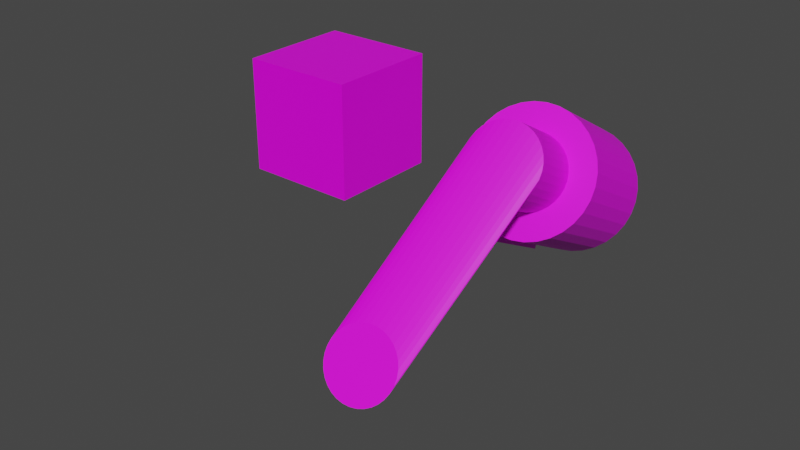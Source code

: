 # Source: untitled.blend  (saved by Blender 2.81.16; exported with 4.5.12 LTS)
import bpy
from mathutils import Matrix  # noqa: F401  (used for matrix-valued properties, if any)

bpy.ops.wm.read_factory_settings(use_empty=True)
scene = bpy.context.scene
scene.name = 'Scene'

# ---- collections
col_collection = bpy.data.collections.new('Collection'); scene.collection.children.link(col_collection)

# ---- images (referenced by path relative to the original .blend; pixels are not part of the script)
import os
ASSET_DIR = os.environ.get("B2B_ASSET_DIR", "")  # directory of the original .blend (textures are referenced by path, not embedded)
HERE = os.path.dirname(os.path.abspath(__file__))  # packed textures are extracted next to this script under _unpacked/

def load_image(name, relpath, width, height, colorspace="sRGB"):
    """Load a texture the original file referenced (path relative to the .blend, or extracted next to this script)."""
    p = next((c for c in (os.path.join(HERE, relpath), os.path.join(ASSET_DIR, relpath)) if relpath and os.path.exists(c)), "")
    if p:
        img = bpy.data.images.load(p, check_existing=True)
        img.name = name
    else:  # same state as the original file: an image datablock whose file is absent (Cycles renders it pink)
        img = bpy.data.images.new(name, width, height)
        img.source = "FILE"
        img.filepath = "//" + (relpath or name)
    img.colorspace_settings.name = colorspace
    return img
img_bwluav9tywdpy2symde1mduxos0xnzm1os1nc3u3ahauanbn_jpg = load_image('bwluav9tywdpy2symde1mduxos0xnzm1os1nc3u3ahauanbn.jpg', 'bwluav9tywdpy2symde1mduxos0xnzm1os1nc3u3ahauanbn.jpg', 1024, 1024, 'sRGB')
img_cylinderwithcolor_png = load_image('Cylinderwithcolor.png', 'Cylinderwithcolor.png', 1024, 1024, 'sRGB')
img_8e857648_jpg = load_image('8E857648.jpg', '8E857648.jpg', 1024, 1024, 'sRGB')

# ---- materials (node trees are filled in below, after node groups)
mat_material = bpy.data.materials.new('Material')
mat_material.alpha_threshold = 0.0
mat_material.use_transparent_shadow = False
mat_material.line_color = (0.0, 0.0, 0.0, 1.0)
mat_material_001 = bpy.data.materials.new('Material.001')
mat_material_001.use_transparent_shadow = False
mat_material_002 = bpy.data.materials.new('Material.002')
mat_material_002.use_transparent_shadow = False

# ---- material node trees
mat_material.use_nodes = True; mat_material.node_tree.nodes.clear()
_N = mat_material.node_tree.nodes; _L = mat_material.node_tree.links
n0 = _N.new('ShaderNodeOutputMaterial'); n0.name = 'Material Output'; n0.location = (300, 300)
n1 = _N.new('ShaderNodeBsdfPrincipled'); n1.name = 'Principled BSDF'; n1.location = (10, 300)
n1.distribution = 'GGX'
n1.subsurface_method = 'BURLEY'
n1.inputs[2].default_value = 0.4
n1.inputs[3].default_value = 1.45
n1.inputs[27].default_value = (0.0, 0.0, 0.0, 1.0)
n1.inputs[28].default_value = 1.0
n2 = _N.new('ShaderNodeTexImage'); n2.name = 'Image Texture'; n2.location = (-280, 275)
n2.image = img_bwluav9tywdpy2symde1mduxos0xnzm1os1nc3u3ahauanbn_jpg
_L.new(n1.outputs[0], n0.inputs[0])
_L.new(n2.outputs[0], n1.inputs[0])
n0.is_active_output = True
mat_material_001.use_nodes = True; mat_material_001.node_tree.nodes.clear()
_N = mat_material_001.node_tree.nodes; _L = mat_material_001.node_tree.links
n0 = _N.new('ShaderNodeOutputMaterial'); n0.name = 'Material Output'; n0.location = (300, 300)
n1 = _N.new('ShaderNodeBsdfPrincipled'); n1.name = 'Principled BSDF'; n1.location = (10, 300)
n1.distribution = 'GGX'
n1.subsurface_method = 'BURLEY'
n1.inputs[3].default_value = 1.45
n1.inputs[27].default_value = (0.0, 0.0, 0.0, 1.0)
n1.inputs[28].default_value = 1.0
n2 = _N.new('ShaderNodeTexImage'); n2.name = 'Image Texture'; n2.location = (-280, 275)
n2.image = img_cylinderwithcolor_png
_L.new(n1.outputs[0], n0.inputs[0])
_L.new(n2.outputs[0], n1.inputs[0])
n0.is_active_output = True
mat_material_002.use_nodes = True; mat_material_002.node_tree.nodes.clear()
_N = mat_material_002.node_tree.nodes; _L = mat_material_002.node_tree.links
n0 = _N.new('ShaderNodeOutputMaterial'); n0.name = 'Material Output'; n0.location = (300, 300)
n1 = _N.new('ShaderNodeBsdfPrincipled'); n1.name = 'Principled BSDF'; n1.location = (10, 300)
n1.distribution = 'GGX'
n1.subsurface_method = 'BURLEY'
n1.inputs[3].default_value = 1.45
n1.inputs[27].default_value = (0.0, 0.0, 0.0, 1.0)
n1.inputs[28].default_value = 1.0
n2 = _N.new('ShaderNodeTexImage'); n2.name = 'Image Texture'; n2.location = (-280, 275)
n2.image = img_8e857648_jpg
_L.new(n1.outputs[0], n0.inputs[0])
_L.new(n2.outputs[0], n1.inputs[0])
n0.is_active_output = True

# ---- world
world_world = bpy.data.worlds.new('World'); scene.world = world_world
world_world.use_nodes = True; world_world.node_tree.nodes.clear()
_N = world_world.node_tree.nodes; _L = world_world.node_tree.links
n0 = _N.new('ShaderNodeOutputWorld'); n0.name = 'World Output'; n0.location = (300, 300)
n1 = _N.new('ShaderNodeBackground'); n1.name = 'Background'; n1.location = (10, 300)
n1.inputs[0].default_value = (0.05088, 0.05088, 0.05088, 1.0)
_L.new(n1.outputs[0], n0.inputs[0])
n0.is_active_output = True
world_world.color = (0.05088, 0.05088, 0.05088)
world_world.use_sun_shadow = False
world_world.sun_shadow_jitter_overblur = 0.0

# ---- meshes
me_cube = bpy.data.meshes.new('Cube')
me_cube.from_pydata([(1.0, 1.0, 1.0), (1.0, 1.0, -1.0), (1.0, -1.0, 1.0), (1.0, -1.0, -1.0), (-1.0, 1.0, 1.0), (-1.0, 1.0, -1.0), (-1.0, -1.0, 1.0), (-1.0, -1.0, -1.0)], [], [(0, 4, 6, 2), (3, 2, 6, 7), (7, 6, 4, 5), (5, 1, 3, 7), (1, 0, 2, 3), (5, 4, 0, 1)])
_uv = me_cube.uv_layers.new(name='UVMap')
_uv.uv.foreach_set('vector', [0.602, 0.5229, 0.807, 0.5203, 0.8089, 0.6787, 0.6032, 0.6802, 0.3969, 0.3618, 0.6018, 0.3621, 0.6016, 0.5224, 0.3968, 0.5196, 0.3991, 0.2051, 0.6031, 0.2051, 0.6015, 0.36, 0.3971, 0.361, 0.1913, 0.5214, 0.398, 0.5203, 0.3983, 0.6807, 0.1927, 0.6817, 0.398, 0.5203, 0.602, 0.5229, 0.6032, 0.6802, 0.3983, 0.6807, 0.3957, 0.6782, 0.6001, 0.6771, 0.6006, 0.84, 0.3966, 0.8375])
me_cube.materials.append(mat_material)
me_cube.use_remesh_preserve_volume = False
me_cube.use_remesh_preserve_attributes = False
me_cube.use_mirror_vertex_groups = False
me_cube.update()
me_cylinder = bpy.data.meshes.new('Cylinder')
me_cylinder.from_pydata([(0.0, 1.0, -1.0), (-1.584e-07, 0.5851, 1.0), (0.1951, 0.9808, -1.0), (0.1141, 0.5738, 1.0), (0.3827, 0.9239, -1.0), (0.2239, 0.5405, 1.0), (0.5556, 0.8315, -1.0), (0.3251, 0.4865, 1.0), (0.7071, 0.7071, -1.0), (0.4137, 0.4137, 1.0), (0.8315, 0.5556, -1.0), (0.4865, 0.3251, 1.0), (0.9239, 0.3827, -1.0), (0.5405, 0.2239, 1.0), (0.9808, 0.1951, -1.0), (0.5738, 0.1141, 1.0), (1.0, 7.55e-08, -1.0), (0.5851, 1.182e-08, 1.0), (0.9808, -0.1951, -1.0), (0.5738, -0.1141, 1.0), (0.9239, -0.3827, -1.0), (0.5405, -0.2239, 1.0), (0.8315, -0.5556, -1.0), (0.4865, -0.3251, 1.0), (0.7071, -0.7071, -1.0), (0.4137, -0.4137, 1.0), (0.5556, -0.8315, -1.0), (0.3251, -0.4865, 1.0), (0.3827, -0.9239, -1.0), (0.2239, -0.5405, 1.0), (0.1951, -0.9808, -1.0), (0.1141, -0.5738, 1.0), (-3.258e-07, -1.0, -1.0), (-1.985e-07, -0.5851, 1.0), (-0.1951, -0.9808, -1.0), (-0.1141, -0.5738, 1.0), (-0.3827, -0.9239, -1.0), (-0.2239, -0.5405, 1.0), (-0.5556, -0.8315, -1.0), (-0.3251, -0.4865, 1.0), (-0.7071, -0.7071, -1.0), (-0.4137, -0.4137, 1.0), (-0.8315, -0.5556, -1.0), (-0.4865, -0.325, 1.0), (-0.9239, -0.3827, -1.0), (-0.5405, -0.2239, 1.0), (-0.9808, -0.1951, -1.0), (-0.5738, -0.1141, 1.0), (-1.0, 9.656e-07, -1.0), (-0.5851, 5.866e-07, 1.0), (-0.9808, 0.1951, -1.0), (-0.5738, 0.1141, 1.0), (-0.9239, 0.3827, -1.0), (-0.5405, 0.2239, 1.0), (-0.8315, 0.5556, -1.0), (-0.4865, 0.3251, 1.0), (-0.7071, 0.7071, -1.0), (-0.4137, 0.4137, 1.0), (-0.5556, 0.8315, -1.0), (-0.325, 0.4865, 1.0), (-0.3827, 0.9239, -1.0), (-0.2239, 0.5405, 1.0), (-0.1951, 0.9808, -1.0), (-0.1141, 0.5738, 1.0), (0.1951, 0.9808, 1.0), (0.0, 1.0, 1.0), (0.3827, 0.9239, 1.0), (0.5556, 0.8315, 1.0), (0.7071, 0.7071, 1.0), (0.8315, 0.5556, 1.0), (0.9239, 0.3827, 1.0), (0.9808, 0.1951, 1.0), (1.0, 7.55e-08, 1.0), (0.9808, -0.1951, 1.0), (0.9239, -0.3827, 1.0), (0.8315, -0.5556, 1.0), (0.7071, -0.7071, 1.0), (0.5556, -0.8315, 1.0), (0.3827, -0.9239, 1.0), (0.1951, -0.9808, 1.0), (-3.258e-07, -1.0, 1.0), (-0.1951, -0.9808, 1.0), (-0.3827, -0.9239, 1.0), (-0.5556, -0.8315, 1.0), (-0.7071, -0.7071, 1.0), (-0.8315, -0.5556, 1.0), (-0.9239, -0.3827, 1.0), (-0.9808, -0.1951, 1.0), (-1.0, 9.656e-07, 1.0), (-0.9808, 0.1951, 1.0), (-0.9239, 0.3827, 1.0), (-0.8315, 0.5556, 1.0), (-0.7071, 0.7071, 1.0), (-0.5556, 0.8315, 1.0), (-0.3827, 0.9239, 1.0), (-0.1951, 0.9808, 1.0), (0.1141, 0.5738, 2.0), (-1.584e-07, 0.5851, 2.0), (0.2239, 0.5405, 2.0), (0.3251, 0.4865, 2.0), (0.4137, 0.4137, 2.0), (0.4865, 0.3251, 2.0), (0.5405, 0.2239, 2.0), (0.5738, 0.1141, 2.0), (0.5851, 1.182e-08, 2.0), (0.5738, -0.1141, 2.0), (0.5405, -0.2239, 2.0), (0.4865, -0.3251, 2.0), (0.4137, -0.4137, 2.0), (0.3251, -0.4865, 2.0), (0.2239, -0.5405, 2.0), (0.1141, -0.5738, 2.0), (-1.985e-07, -0.5851, 2.0), (-0.1141, -0.5738, 2.0), (-0.2239, -0.5405, 2.0), (-0.3251, -0.4865, 2.0), (-0.4137, -0.4137, 2.0), (-0.4865, -0.325, 2.0), (-0.5405, -0.2239, 2.0), (-0.5738, -0.1141, 2.0), (-0.5851, 5.866e-07, 2.0), (-0.5738, 0.1141, 2.0), (-0.5405, 0.2239, 2.0), (-0.4865, 0.3251, 2.0), (-0.4137, 0.4137, 2.0), (-0.325, 0.4865, 2.0), (-0.2239, 0.5405, 2.0), (-0.1141, 0.5738, 2.0), (0.9239, -0.3827, 1.0), (0.9239, -0.3827, -1.0), (0.8315, -0.5556, -1.0), (0.8315, -0.5556, 1.0), (1.092, -0.3827, 1.0), (1.092, -0.3827, -1.0), (0.9993, -0.5556, -1.0), (0.9993, -0.5556, 1.0), (3.247, -0.5216, 2.389), (3.133, -0.5103, 2.389), (3.357, -0.5549, 2.389), (3.458, -0.6089, 2.389), (3.547, -0.6817, 2.389), (3.62, -0.7704, 2.389), (3.674, -0.8715, 2.389), (3.707, -0.9813, 2.389), (3.718, -1.095, 2.389), (3.707, -1.21, 2.389), (3.674, -1.319, 2.389), (3.62, -1.42, 2.389), (3.547, -1.509, 2.389), (3.458, -1.582, 2.389), (3.357, -1.636, 2.389), (3.247, -1.669, 2.389), (3.133, -1.68, 2.389), (3.019, -1.669, 2.389), (2.909, -1.636, 2.389), (2.808, -1.582, 2.389), (2.719, -1.509, 2.389), (2.647, -1.42, 2.389), (2.592, -1.319, 2.389), (2.559, -1.21, 2.389), (2.548, -1.095, 2.389), (2.559, -0.9813, 2.389), (2.592, -0.8715, 2.389), (2.647, -0.7704, 2.389), (2.719, -0.6817, 2.389), (2.808, -0.6089, 2.389), (2.909, -0.5549, 2.389), (3.019, -0.5216, 2.389)], [], [(0, 65, 64, 2), (2, 64, 66, 4), (4, 66, 67, 6), (6, 67, 68, 8), (8, 68, 69, 10), (10, 69, 70, 12), (12, 70, 71, 14), (14, 71, 72, 16), (16, 72, 73, 18), (18, 73, 74, 20), (74, 75, 131, 128), (22, 75, 76, 24), (24, 76, 77, 26), (26, 77, 78, 28), (28, 78, 79, 30), (30, 79, 80, 32), (32, 80, 81, 34), (34, 81, 82, 36), (36, 82, 83, 38), (38, 83, 84, 40), (40, 84, 85, 42), (42, 85, 86, 44), (44, 86, 87, 46), (46, 87, 88, 48), (48, 88, 89, 50), (50, 89, 90, 52), (52, 90, 91, 54), (54, 91, 92, 56), (56, 92, 93, 58), (58, 93, 94, 60), (23, 21, 106, 107), (60, 94, 95, 62), (62, 95, 65, 0), (0, 2, 4, 6, 8, 10, 12, 14, 16, 18, 20, 22, 24, 26, 28, 30, 32, 34, 36, 38, 40, 42, 44, 46, 48, 50, 52, 54, 56, 58, 60, 62), (1, 3, 64, 65), (3, 5, 66, 64), (5, 7, 67, 66), (7, 9, 68, 67), (9, 11, 69, 68), (11, 13, 70, 69), (13, 15, 71, 70), (15, 17, 72, 71), (17, 19, 73, 72), (19, 21, 74, 73), (21, 23, 75, 74), (23, 25, 76, 75), (25, 27, 77, 76), (27, 29, 78, 77), (29, 31, 79, 78), (31, 33, 80, 79), (33, 35, 81, 80), (35, 37, 82, 81), (37, 39, 83, 82), (39, 41, 84, 83), (41, 43, 85, 84), (43, 45, 86, 85), (45, 47, 87, 86), (47, 49, 88, 87), (49, 51, 89, 88), (51, 53, 90, 89), (53, 55, 91, 90), (55, 57, 92, 91), (57, 59, 93, 92), (59, 61, 94, 93), (61, 63, 95, 94), (63, 1, 65, 95), (122, 121, 161, 162), (51, 49, 120, 121), (25, 23, 107, 108), (53, 51, 121, 122), (27, 25, 108, 109), (55, 53, 122, 123), (29, 27, 109, 110), (3, 1, 97, 96), (57, 55, 123, 124), (31, 29, 110, 111), (5, 3, 96, 98), (59, 57, 124, 125), (33, 31, 111, 112), (7, 5, 98, 99), (61, 59, 125, 126), (35, 33, 112, 113), (9, 7, 99, 100), (63, 61, 126, 127), (37, 35, 113, 114), (11, 9, 100, 101), (1, 63, 127, 97), (39, 37, 114, 115), (13, 11, 101, 102), (41, 39, 115, 116), (15, 13, 102, 103), (43, 41, 116, 117), (17, 15, 103, 104), (45, 43, 117, 118), (19, 17, 104, 105), (47, 45, 118, 119), (21, 19, 105, 106), (49, 47, 119, 120), (131, 130, 134, 135), (20, 74, 128, 129), (75, 22, 130, 131), (22, 20, 129, 130), (133, 132, 135, 134), (130, 129, 133, 134), (128, 131, 135, 132), (129, 128, 132, 133), (136, 137, 167, 166, 165, 164, 163, 162, 161, 160, 159, 158, 157, 156, 155, 154, 153, 152, 151, 150, 149, 148, 147, 146, 145, 144, 143, 142, 141, 140, 139, 138), (109, 108, 148, 149), (123, 122, 162, 163), (110, 109, 149, 150), (96, 97, 137, 136), (124, 123, 163, 164), (111, 110, 150, 151), (98, 96, 136, 138), (125, 124, 164, 165), (112, 111, 151, 152), (99, 98, 138, 139), (126, 125, 165, 166), (113, 112, 152, 153), (100, 99, 139, 140), (127, 126, 166, 167), (114, 113, 153, 154), (101, 100, 140, 141), (97, 127, 167, 137), (115, 114, 154, 155), (102, 101, 141, 142), (116, 115, 155, 156), (103, 102, 142, 143), (117, 116, 156, 157), (104, 103, 143, 144), (118, 117, 157, 158), (105, 104, 144, 145), (119, 118, 158, 159), (106, 105, 145, 146), (120, 119, 159, 160), (107, 106, 146, 147), (121, 120, 160, 161), (108, 107, 147, 148)])
_uv = me_cylinder.uv_layers.new(name='UVMap')
_uv.uv.foreach_set('vector', [0.5412, 2.317e-08, 0.5412, 0.3887, 0.5021, 0.3887, 0.5021, 0.0, 0.5021, 0.0, 0.5021, 0.3887, 0.4644, 0.3887, 0.4644, 2.317e-08, 0.4644, 2.317e-08, 0.4644, 0.3887, 0.4298, 0.3887, 0.4298, 2.317e-08, 0.4298, 2.317e-08, 0.4298, 0.3887, 0.3993, 0.3887, 0.3993, 0.0, 0.905, 2.317e-08, 0.905, 0.3887, 0.8723, 0.3887, 0.8723, 0.0, 0.8723, 0.0, 0.8723, 0.3887, 0.8359, 0.3887, 0.8359, 0.0, 0.8359, 0.0, 0.8359, 0.3887, 0.7973, 0.3887, 0.7973, 0.0, 0.7973, 0.0, 0.7973, 0.3887, 0.758, 0.3887, 0.758, 0.0, 0.758, 0.0, 0.758, 0.3887, 0.7194, 0.3887, 0.7194, 0.0, 0.7194, 0.0, 0.7194, 0.3887, 0.6831, 0.3887, 0.6831, 3.475e-08, 0.0, 0.0, 0.0, 0.0, 0.0, 0.0, 0.0, 0.0, 1.0, 2.317e-08, 1.0, 0.3887, 0.9722, 0.3887, 0.9722, 0.0, 0.3993, 0.7774, 0.3993, 0.3887, 0.4318, 0.3887, 0.4318, 0.7774, 0.4318, 0.7774, 0.4318, 0.3887, 0.468, 0.3887, 0.468, 0.7774, 0.468, 0.7774, 0.468, 0.3887, 0.5065, 0.3887, 0.5065, 0.7774, 0.5065, 0.7774, 0.5065, 0.3887, 0.5459, 0.3887, 0.5459, 0.7774, 0.5459, 0.7774, 0.5459, 0.3887, 0.5845, 0.3887, 0.5845, 0.7774, 0.5845, 0.7774, 0.5845, 0.3887, 0.621, 0.3887, 0.621, 0.7774, 0.621, 0.7774, 0.621, 0.3887, 0.6539, 0.3887, 0.6539, 0.7774, 0.6539, 0.7774, 0.6539, 0.3887, 0.682, 0.3887, 0.682, 0.7774, 0.682, 0.7774, 0.682, 0.3887, 0.7147, 0.3887, 0.7147, 0.7774, 0.7147, 0.7774, 0.7147, 0.3887, 0.751, 0.3887, 0.751, 0.7774, 0.751, 0.7774, 0.751, 0.3887, 0.7896, 0.3887, 0.7896, 0.7774, 0.7896, 0.7774, 0.7896, 0.3887, 0.8289, 0.3887, 0.8289, 0.7774, 0.8289, 0.7774, 0.8289, 0.3887, 0.8675, 0.3887, 0.8675, 0.7774, 0.8675, 0.7774, 0.8675, 0.3887, 0.9038, 0.3887, 0.9038, 0.7774, 0.9038, 0.7774, 0.9038, 0.3887, 0.9365, 0.3887, 0.9365, 0.7774, 0.9365, 0.7774, 0.9365, 0.3887, 0.9644, 0.3887, 0.9644, 0.7774, 0.6831, 2.317e-08, 0.6831, 0.3887, 0.6527, 0.3887, 0.6527, 2.317e-08, 0.6527, 2.317e-08, 0.6527, 0.3887, 0.618, 0.3887, 0.618, 2.317e-08, 0.8795, 0.9718, 0.8604, 0.9718, 0.8604, 0.7774, 0.8795, 0.7774, 0.618, 2.317e-08, 0.618, 0.3887, 0.5804, 0.3887, 0.5804, 2.317e-08, 0.5804, 2.317e-08, 0.5804, 0.3887, 0.5412, 0.3887, 0.5412, 2.317e-08, 0.02273, 0.4886, 0.04458, 0.457, 0.07239, 0.43, 0.1051, 0.4088, 0.1414, 0.3943, 0.18, 0.3868, 0.2193, 0.3868, 0.2579, 0.3943, 0.2943, 0.4088, 0.327, 0.43, 0.3548, 0.457, 0.3766, 0.4886, 0.3917, 0.5238, 0.3993, 0.5612, 0.3993, 0.5993, 0.3917, 0.6367, 0.3766, 0.6719, 0.3548, 0.7036, 0.327, 0.7305, 0.2943, 0.7517, 0.2579, 0.7662, 0.2193, 0.7737, 0.18, 0.7737, 0.1414, 0.7662, 0.1051, 0.7517, 0.07239, 0.7305, 0.04458, 0.7036, 0.02273, 0.6719, 0.007673, 0.6367, 0.0, 0.5993, 4.784e-08, 0.5612, 0.007673, 0.5238, 0.3032, 0.1398, 0.2904, 0.1213, 0.3548, 0.07012, 0.3766, 0.1018, 0.2904, 0.1213, 0.2741, 0.1055, 0.327, 0.04318, 0.3548, 0.07012, 0.2741, 0.1055, 0.255, 0.09313, 0.2943, 0.02201, 0.327, 0.04318, 0.255, 0.09313, 0.2337, 0.0846, 0.2579, 0.007433, 0.2943, 0.02201, 0.2337, 0.0846, 0.2112, 0.08025, 0.2193, 5.792e-08, 0.2579, 0.007433, 0.2112, 0.08025, 0.1882, 0.08025, 0.18, 0.0, 0.2193, 5.792e-08, 0.1882, 0.08025, 0.1656, 0.0846, 0.1414, 0.007433, 0.18, 0.0, 0.1656, 0.0846, 0.1443, 0.09313, 0.1051, 0.02201, 0.1414, 0.007433, 0.1443, 0.09313, 0.1252, 0.1055, 0.07239, 0.04318, 0.1051, 0.02201, 0.1252, 0.1055, 0.1089, 0.1213, 0.04458, 0.07012, 0.07239, 0.04318, 0.1089, 0.1213, 0.09615, 0.1398, 0.02273, 0.1018, 0.04458, 0.07012, 0.09615, 0.1398, 0.08734, 0.1604, 0.007673, 0.137, 0.02273, 0.1018, 0.08734, 0.1604, 0.08285, 0.1823, 5.98e-08, 0.1744, 0.007673, 0.137, 0.08285, 0.1823, 0.08285, 0.2046, 0.0, 0.2125, 5.98e-08, 0.1744, 0.08285, 0.2046, 0.08734, 0.2264, 0.007673, 0.2498, 0.0, 0.2125, 0.08734, 0.2264, 0.09615, 0.247, 0.02273, 0.285, 0.007673, 0.2498, 0.09615, 0.247, 0.1089, 0.2656, 0.04458, 0.3167, 0.02273, 0.285, 0.1089, 0.2656, 0.1252, 0.2813, 0.07239, 0.3437, 0.04458, 0.3167, 0.1252, 0.2813, 0.1443, 0.2937, 0.1051, 0.3648, 0.07239, 0.3437, 0.1443, 0.2937, 0.1656, 0.3022, 0.1414, 0.3794, 0.1051, 0.3648, 0.1656, 0.3022, 0.1882, 0.3066, 0.18, 0.3868, 0.1414, 0.3794, 0.1882, 0.3066, 0.2112, 0.3066, 0.2193, 0.3868, 0.18, 0.3868, 0.2112, 0.3066, 0.2337, 0.3022, 0.2579, 0.3794, 0.2193, 0.3868, 0.2337, 0.3022, 0.255, 0.2937, 0.2943, 0.3648, 0.2579, 0.3794, 0.255, 0.2937, 0.2741, 0.2813, 0.327, 0.3437, 0.2943, 0.3648, 0.2741, 0.2813, 0.2904, 0.2656, 0.3548, 0.3167, 0.327, 0.3437, 0.2904, 0.2656, 0.3032, 0.247, 0.3766, 0.285, 0.3548, 0.3167, 0.3032, 0.247, 0.312, 0.2264, 0.3917, 0.2498, 0.3766, 0.285, 0.312, 0.2264, 0.3165, 0.2046, 0.3993, 0.2125, 0.3917, 0.2498, 0.3165, 0.2046, 0.3165, 0.1823, 0.3993, 0.1744, 0.3993, 0.2125, 0.3165, 0.1823, 0.312, 0.1604, 0.3917, 0.137, 0.3993, 0.1744, 0.312, 0.1604, 0.3032, 0.1398, 0.3766, 0.1018, 0.3917, 0.137, 0.6008, 0.9718, 0.622, 0.9718, 0.622, 0.9718, 0.6008, 0.9718, 0.622, 0.7774, 0.6446, 0.7774, 0.6446, 0.9718, 0.622, 0.9718, 0.8958, 0.9718, 0.8795, 0.9718, 0.8795, 0.7774, 0.8958, 0.7774, 0.6008, 0.7774, 0.622, 0.7774, 0.622, 0.9718, 0.6008, 0.9718, 0.2527, 0.968, 0.2336, 0.968, 0.2336, 0.7737, 0.2527, 0.7737, 0.5816, 0.7774, 0.6008, 0.7774, 0.6008, 0.9718, 0.5816, 0.9718, 0.2738, 0.968, 0.2527, 0.968, 0.2527, 0.7737, 0.2738, 0.7737, 0.4595, 0.7774, 0.4824, 0.7774, 0.4824, 0.9718, 0.4595, 0.9718, 0.5654, 0.7774, 0.5816, 0.7774, 0.5816, 0.9718, 0.5654, 0.9718, 0.2964, 0.968, 0.2738, 0.968, 0.2738, 0.7737, 0.2964, 0.7737, 0.4374, 0.7774, 0.4595, 0.7774, 0.4595, 0.9718, 0.4374, 0.9718, 0.5476, 0.7774, 0.5654, 0.7774, 0.5654, 0.9718, 0.5476, 0.9718, 0.3194, 0.968, 0.2964, 0.968, 0.2964, 0.7737, 0.3194, 0.7737, 0.4171, 0.7774, 0.4374, 0.7774, 0.4374, 0.9718, 0.4171, 0.9718, 0.5273, 0.7774, 0.5476, 0.7774, 0.5476, 0.9718, 0.5273, 0.9718, 0.342, 0.968, 0.3194, 0.968, 0.3194, 0.7737, 0.342, 0.7737, 0.3993, 0.7774, 0.4171, 0.7774, 0.4171, 0.9718, 0.3993, 0.9718, 0.5053, 0.7774, 0.5273, 0.7774, 0.5273, 0.9718, 0.5053, 0.9718, 0.3633, 0.968, 0.342, 0.968, 0.342, 0.7737, 0.3633, 0.7737, 0.7497, 0.9718, 0.7306, 0.9718, 0.7306, 0.7774, 0.7497, 0.7774, 0.4824, 0.7774, 0.5053, 0.7774, 0.5053, 0.9718, 0.4824, 0.9718, 0.3826, 0.968, 0.3633, 0.968, 0.3633, 0.7737, 0.3826, 0.7737, 0.771, 0.9718, 0.7497, 0.9718, 0.7497, 0.7774, 0.771, 0.7774, 0.399, 0.968, 0.3826, 0.968, 0.3826, 0.7737, 0.399, 0.7737, 0.7935, 0.9718, 0.771, 0.9718, 0.771, 0.7774, 0.7935, 0.7774, 0.7114, 0.7774, 0.7306, 0.7774, 0.7306, 0.9718, 0.7114, 0.9718, 0.8166, 0.9718, 0.7935, 0.9718, 0.7935, 0.7774, 0.8166, 0.7774, 0.6902, 0.7774, 0.7114, 0.7774, 0.7114, 0.9718, 0.6902, 0.9718, 0.8391, 0.9718, 0.8166, 0.9718, 0.8166, 0.7774, 0.8391, 0.7774, 0.6676, 0.7774, 0.6902, 0.7774, 0.6902, 0.9718, 0.6676, 0.9718, 0.8604, 0.9718, 0.8391, 0.9718, 0.8391, 0.7774, 0.8604, 0.7774, 0.6446, 0.7774, 0.6676, 0.7774, 0.6676, 0.9718, 0.6446, 0.9718, 0.9386, 0.3887, 0.9386, 1.158e-08, 0.9722, 0.0, 0.9722, 0.3887, 0.6875, 0.5, 0.6875, 1.0, 0.6875, 1.0, 0.6875, 0.5, 0.0, 0.0, 0.0, 0.0, 0.0, 0.0, 0.0, 0.0, 0.0, 0.0, 0.0, 0.0, 0.0, 0.0, 0.0, 0.0, 0.9971, 0.3887, 0.9971, 0.7774, 0.9644, 0.7774, 0.9644, 0.3887, 0.9255, 0.7774, 0.9255, 0.8155, 0.8958, 0.8309, 0.8958, 0.7928, 0.9255, 0.8463, 0.9255, 0.8844, 0.8958, 0.869, 0.8958, 0.8309, 0.905, 0.3887, 0.905, 0.0, 0.9386, 2.317e-08, 0.9386, 0.3887, 0.2336, 0.8757, 0.2336, 0.898, 0.2292, 0.9198, 0.2204, 0.9404, 0.2076, 0.959, 0.1913, 0.9747, 0.1722, 0.9871, 0.1509, 0.9957, 0.1283, 1.0, 0.1053, 1.0, 0.08275, 0.9957, 0.06149, 0.9871, 0.04235, 0.9747, 0.02608, 0.959, 0.0133, 0.9404, 0.00449, 0.9198, 0.0, 0.898, 0.0, 0.8757, 0.004489, 0.8538, 0.0133, 0.8332, 0.02608, 0.8147, 0.04235, 0.7989, 0.06149, 0.7866, 0.08275, 0.778, 0.1053, 0.7737, 0.1283, 0.7737, 0.1509, 0.778, 0.1722, 0.7866, 0.1913, 0.7989, 0.2076, 0.8147, 0.2204, 0.8332, 0.2292, 0.8538, 0.2527, 0.7737, 0.2336, 0.7737, 0.2336, 0.7737, 0.2527, 0.7737, 0.5816, 0.9718, 0.6008, 0.9718, 0.6008, 0.9718, 0.5816, 0.9718, 0.2738, 0.7737, 0.2527, 0.7737, 0.2527, 0.7737, 0.2738, 0.7737, 0.4595, 0.9718, 0.4824, 0.9718, 0.4824, 0.9718, 0.4595, 0.9718, 0.5654, 0.9718, 0.5816, 0.9718, 0.5816, 0.9718, 0.5654, 0.9718, 0.2964, 0.7737, 0.2738, 0.7737, 0.2738, 0.7737, 0.2964, 0.7737, 0.4374, 0.9718, 0.4595, 0.9718, 0.4595, 0.9718, 0.4374, 0.9718, 0.5476, 0.9718, 0.5654, 0.9718, 0.5654, 0.9718, 0.5476, 0.9718, 0.3194, 0.7737, 0.2964, 0.7737, 0.2964, 0.7737, 0.3194, 0.7737, 0.4171, 0.9718, 0.4374, 0.9718, 0.4374, 0.9718, 0.4171, 0.9718, 0.5273, 0.9718, 0.5476, 0.9718, 0.5476, 0.9718, 0.5273, 0.9718, 0.342, 0.7737, 0.3194, 0.7737, 0.3194, 0.7737, 0.342, 0.7737, 0.3993, 0.9718, 0.4171, 0.9718, 0.4171, 0.9718, 0.3993, 0.9718, 0.5053, 0.9718, 0.5273, 0.9718, 0.5273, 0.9718, 0.5053, 0.9718, 0.3633, 0.7737, 0.342, 0.7737, 0.342, 0.7737, 0.3633, 0.7737, 0.7497, 0.7774, 0.7306, 0.7774, 0.7306, 0.7774, 0.7497, 0.7774, 0.4824, 0.9718, 0.5053, 0.9718, 0.5053, 0.9718, 0.4824, 0.9718, 0.3826, 0.7737, 0.3633, 0.7737, 0.3633, 0.7737, 0.3826, 0.7737, 0.771, 0.7774, 0.7497, 0.7774, 0.7497, 0.7774, 0.771, 0.7774, 0.399, 0.7737, 0.3826, 0.7737, 0.3826, 0.7737, 0.399, 0.7737, 0.7935, 0.7774, 0.771, 0.7774, 0.771, 0.7774, 0.7935, 0.7774, 0.7114, 0.9718, 0.7306, 0.9718, 0.7306, 0.9718, 0.7114, 0.9718, 0.8166, 0.7774, 0.7935, 0.7774, 0.7935, 0.7774, 0.8166, 0.7774, 0.6902, 0.9718, 0.7114, 0.9718, 0.7114, 0.9718, 0.6902, 0.9718, 0.8391, 0.7774, 0.8166, 0.7774, 0.8166, 0.7774, 0.8391, 0.7774, 0.6676, 0.9718, 0.6902, 0.9718, 0.6902, 0.9718, 0.6676, 0.9718, 0.8604, 0.7774, 0.8391, 0.7774, 0.8391, 0.7774, 0.8604, 0.7774, 0.6446, 0.9718, 0.6676, 0.9718, 0.6676, 0.9718, 0.6446, 0.9718, 0.8795, 0.7774, 0.8604, 0.7774, 0.8604, 0.7774, 0.8795, 0.7774, 0.622, 0.9718, 0.6446, 0.9718, 0.6446, 0.9718, 0.622, 0.9718, 0.8958, 0.7774, 0.8795, 0.7774, 0.8795, 0.7774, 0.8958, 0.7774])
me_cylinder.materials.append(mat_material_001)
me_cylinder.materials.append(mat_material_002)
me_cylinder.use_remesh_fix_poles = True
me_cylinder.use_remesh_preserve_attributes = False
me_cylinder.use_mirror_vertex_groups = False
me_cylinder.update()

# ---- objects
ob_cube = bpy.data.objects.new('Cube', me_cube)
ob_cylinder = bpy.data.objects.new('Cylinder', me_cylinder)

# ---- transforms, parenting, visibility, modifiers, constraints
ob_cube.location = (0.0, 0.0, 0.0)
ob_cube.lock_rotations_4d = False
ob_cube.empty_display_type = 'ARROWS'
ob_cube.lineart.crease_threshold = 0.0
ob_cylinder.location = (4.311, 0.0, 0.0)
ob_cylinder.rotation_euler = (0.0, 1.075, -1.429)
ob_cylinder.lineart.crease_threshold = 0.0

# ---- collection membership
col_collection.objects.link(ob_cube)
col_collection.objects.link(ob_cylinder)

# ---- scene / render settings (as saved in the file)
scene.frame_start = 1; scene.frame_end = 250; scene.frame_set(1)
scene.render.engine = 'BLENDER_EEVEE_NEXT'
scene.cycles.use_denoising = False
scene.cycles.samples = 128
scene.cycles.sampling_pattern = 'TABULATED_SOBOL'
scene.cycles.use_adaptive_sampling = False
scene.cycles.use_light_tree = False
scene.view_settings.view_transform = 'Filmic'
bpy.context.view_layer.update()

# ---- added for rendering (the .blend has no active camera and no usable light): camera, sun
cam_auto = bpy.data.cameras.new('AutoCamera')
cam_auto.lens = 50.0
cam_auto.sensor_width = 36.0
cam_auto.clip_end = 1000.0
ob_auto_camera = bpy.data.objects.new('AutoCamera', cam_auto)
scene.collection.objects.link(ob_auto_camera)
ob_auto_camera.location = (12.1675, -12.9863, 6.9309)
ob_auto_camera.rotation_euler = (1.09748, -7.21219e-08, 0.694738)
scene.camera = ob_auto_camera
light_auto_sun = bpy.data.lights.new('AutoSun', 'SUN')
light_auto_sun.energy = 3.0
light_auto_sun.angle = 0.0523599
ob_auto_sun = bpy.data.objects.new('AutoSun', light_auto_sun)
scene.collection.objects.link(ob_auto_sun)
ob_auto_sun.rotation_euler = (0.872665, 0.174533, 0.523599)
bpy.context.view_layer.update()
